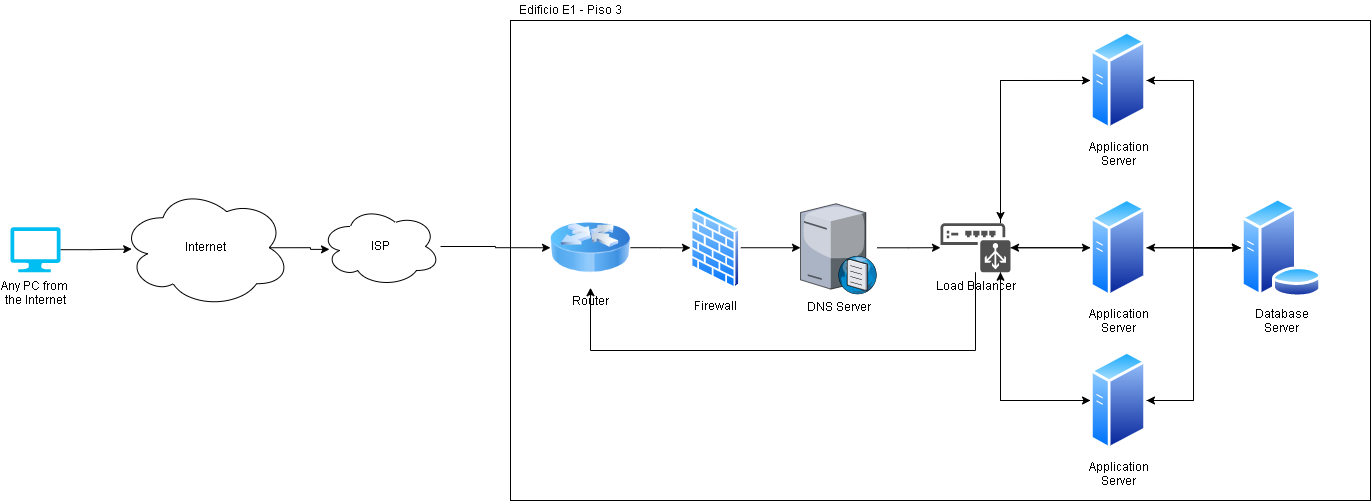

The diagram above was exported from draw.io. Its source (the exported page's mxGraphModel, read from the mxfile embedded in the PNG):
<mxGraphModel dx="3361" dy="832" grid="1" gridSize="10" guides="1" tooltips="1" connect="1" arrows="1" fold="1" page="1" pageScale="1" pageWidth="850" pageHeight="1100" math="0" shadow="0">
  <root>
    <mxCell id="0" />
    <mxCell id="1" parent="0" />
    <mxCell id="Y2NzrJbRuzNJjPhKTEeN-51" value="" style="rounded=0;whiteSpace=wrap;html=1;" parent="1" vertex="1">
      <mxGeometry x="-660" y="490" width="860" height="480" as="geometry" />
    </mxCell>
    <mxCell id="mQBNuXMjiX51htZhel9Z-12" style="edgeStyle=orthogonalEdgeStyle;rounded=0;orthogonalLoop=1;jettySize=auto;html=1;" edge="1" parent="1" source="Y2NzrJbRuzNJjPhKTEeN-43" target="Y2NzrJbRuzNJjPhKTEeN-45">
      <mxGeometry relative="1" as="geometry" />
    </mxCell>
    <mxCell id="Y2NzrJbRuzNJjPhKTEeN-43" value="Router" style="image;html=1;image=img/lib/clip_art/networking/Router_Icon_128x128.png" parent="1" vertex="1">
      <mxGeometry x="-620" y="677.24" width="80" height="80" as="geometry" />
    </mxCell>
    <mxCell id="UONkVKdX7H6IbSn5CanM-2" style="edgeStyle=orthogonalEdgeStyle;rounded=0;orthogonalLoop=1;jettySize=auto;html=1;" edge="1" parent="1" source="Y2NzrJbRuzNJjPhKTEeN-45" target="UONkVKdX7H6IbSn5CanM-1">
      <mxGeometry relative="1" as="geometry" />
    </mxCell>
    <mxCell id="Y2NzrJbRuzNJjPhKTEeN-45" value="Firewall" style="aspect=fixed;perimeter=ellipsePerimeter;html=1;align=center;shadow=0;dashed=0;spacingTop=3;image;image=img/lib/active_directory/firewall.svg;" parent="1" vertex="1">
      <mxGeometry x="-480" y="675.98" width="50.33" height="82.52" as="geometry" />
    </mxCell>
    <mxCell id="Y2NzrJbRuzNJjPhKTEeN-52" value="Edificio E1 - Piso 3" style="text;html=1;align=center;verticalAlign=middle;resizable=0;points=[];autosize=1;strokeColor=none;fillColor=none;" parent="1" vertex="1">
      <mxGeometry x="-660" y="470" width="120" height="20" as="geometry" />
    </mxCell>
    <mxCell id="mQBNuXMjiX51htZhel9Z-10" style="edgeStyle=orthogonalEdgeStyle;rounded=0;orthogonalLoop=1;jettySize=auto;html=1;entryX=0.066;entryY=0.511;entryDx=0;entryDy=0;entryPerimeter=0;" edge="1" parent="1" source="mQBNuXMjiX51htZhel9Z-1" target="mQBNuXMjiX51htZhel9Z-6">
      <mxGeometry relative="1" as="geometry" />
    </mxCell>
    <mxCell id="mQBNuXMjiX51htZhel9Z-1" value="Any PC from &lt;br&gt;the Internet" style="verticalLabelPosition=bottom;html=1;verticalAlign=top;align=center;strokeColor=none;fillColor=#00BEF2;shape=mxgraph.azure.computer;pointerEvents=1;" vertex="1" parent="1">
      <mxGeometry x="-1160" y="696.74" width="50" height="45" as="geometry" />
    </mxCell>
    <mxCell id="UONkVKdX7H6IbSn5CanM-9" style="edgeStyle=orthogonalEdgeStyle;rounded=0;orthogonalLoop=1;jettySize=auto;html=1;entryX=1;entryY=0.5;entryDx=0;entryDy=0;" edge="1" parent="1" source="mQBNuXMjiX51htZhel9Z-3" target="mQBNuXMjiX51htZhel9Z-4">
      <mxGeometry relative="1" as="geometry" />
    </mxCell>
    <mxCell id="tYdnIMAi1w3yLzHuvo0G-2" style="edgeStyle=orthogonalEdgeStyle;rounded=0;orthogonalLoop=1;jettySize=auto;html=1;entryX=1;entryY=0.5;entryDx=0;entryDy=0;" edge="1" parent="1" source="mQBNuXMjiX51htZhel9Z-3" target="_LsGLTPnEWPyNEFTd12B-1">
      <mxGeometry relative="1" as="geometry" />
    </mxCell>
    <mxCell id="tYdnIMAi1w3yLzHuvo0G-4" style="edgeStyle=orthogonalEdgeStyle;rounded=0;orthogonalLoop=1;jettySize=auto;html=1;entryX=1;entryY=0.5;entryDx=0;entryDy=0;" edge="1" parent="1" source="mQBNuXMjiX51htZhel9Z-3" target="_LsGLTPnEWPyNEFTd12B-2">
      <mxGeometry relative="1" as="geometry" />
    </mxCell>
    <mxCell id="mQBNuXMjiX51htZhel9Z-3" value="Database&lt;br&gt;Server" style="aspect=fixed;perimeter=ellipsePerimeter;html=1;align=center;shadow=0;dashed=0;spacingTop=3;image;image=img/lib/active_directory/database_server.svg;" vertex="1" parent="1">
      <mxGeometry x="70" y="667.24" width="82" height="100" as="geometry" />
    </mxCell>
    <mxCell id="mQBNuXMjiX51htZhel9Z-14" style="edgeStyle=orthogonalEdgeStyle;rounded=0;orthogonalLoop=1;jettySize=auto;html=1;entryX=0;entryY=0.5;entryDx=0;entryDy=0;" edge="1" parent="1" source="mQBNuXMjiX51htZhel9Z-4" target="mQBNuXMjiX51htZhel9Z-3">
      <mxGeometry relative="1" as="geometry" />
    </mxCell>
    <mxCell id="UONkVKdX7H6IbSn5CanM-8" style="edgeStyle=orthogonalEdgeStyle;rounded=0;orthogonalLoop=1;jettySize=auto;html=1;" edge="1" parent="1" source="mQBNuXMjiX51htZhel9Z-4">
      <mxGeometry relative="1" as="geometry">
        <mxPoint x="-170" y="690" as="targetPoint" />
      </mxGeometry>
    </mxCell>
    <mxCell id="mQBNuXMjiX51htZhel9Z-4" value="Application&lt;br&gt;Server" style="aspect=fixed;perimeter=ellipsePerimeter;html=1;align=center;shadow=0;dashed=0;spacingTop=3;image;image=img/lib/active_directory/generic_server.svg;" vertex="1" parent="1">
      <mxGeometry x="-80" y="499.98" width="56" height="100" as="geometry" />
    </mxCell>
    <mxCell id="mQBNuXMjiX51htZhel9Z-18" style="edgeStyle=orthogonalEdgeStyle;rounded=0;orthogonalLoop=1;jettySize=auto;html=1;exitX=0.875;exitY=0.5;exitDx=0;exitDy=0;exitPerimeter=0;entryX=0.075;entryY=0.536;entryDx=0;entryDy=0;entryPerimeter=0;" edge="1" parent="1" source="mQBNuXMjiX51htZhel9Z-6" target="mQBNuXMjiX51htZhel9Z-17">
      <mxGeometry relative="1" as="geometry" />
    </mxCell>
    <mxCell id="mQBNuXMjiX51htZhel9Z-6" value="Internet" style="ellipse;shape=cloud;whiteSpace=wrap;html=1;" vertex="1" parent="1">
      <mxGeometry x="-1050" y="657.24" width="170" height="120" as="geometry" />
    </mxCell>
    <mxCell id="mQBNuXMjiX51htZhel9Z-19" style="edgeStyle=orthogonalEdgeStyle;rounded=0;orthogonalLoop=1;jettySize=auto;html=1;entryX=0;entryY=0.5;entryDx=0;entryDy=0;" edge="1" parent="1" source="mQBNuXMjiX51htZhel9Z-17" target="Y2NzrJbRuzNJjPhKTEeN-43">
      <mxGeometry relative="1" as="geometry" />
    </mxCell>
    <mxCell id="mQBNuXMjiX51htZhel9Z-17" value="ISP" style="ellipse;shape=cloud;whiteSpace=wrap;html=1;shadow=0;strokeColor=#000000;" vertex="1" parent="1">
      <mxGeometry x="-850" y="675.98" width="120" height="80" as="geometry" />
    </mxCell>
    <mxCell id="UONkVKdX7H6IbSn5CanM-5" style="edgeStyle=orthogonalEdgeStyle;rounded=0;orthogonalLoop=1;jettySize=auto;html=1;" edge="1" parent="1" source="UONkVKdX7H6IbSn5CanM-1" target="UONkVKdX7H6IbSn5CanM-4">
      <mxGeometry relative="1" as="geometry" />
    </mxCell>
    <mxCell id="UONkVKdX7H6IbSn5CanM-1" value="DNS Server" style="verticalLabelPosition=bottom;sketch=0;aspect=fixed;html=1;verticalAlign=top;strokeColor=none;align=center;outlineConnect=0;shape=mxgraph.citrix.dns_server;shadow=0;" vertex="1" parent="1">
      <mxGeometry x="-370" y="670.99" width="76.5" height="92.5" as="geometry" />
    </mxCell>
    <mxCell id="UONkVKdX7H6IbSn5CanM-7" style="edgeStyle=orthogonalEdgeStyle;rounded=0;orthogonalLoop=1;jettySize=auto;html=1;entryX=0.5;entryY=1;entryDx=0;entryDy=0;" edge="1" parent="1" source="UONkVKdX7H6IbSn5CanM-4" target="Y2NzrJbRuzNJjPhKTEeN-43">
      <mxGeometry relative="1" as="geometry">
        <Array as="points">
          <mxPoint x="-195" y="820" />
          <mxPoint x="-580" y="820" />
        </Array>
      </mxGeometry>
    </mxCell>
    <mxCell id="_LsGLTPnEWPyNEFTd12B-3" style="edgeStyle=orthogonalEdgeStyle;rounded=0;orthogonalLoop=1;jettySize=auto;html=1;entryX=0;entryY=0.5;entryDx=0;entryDy=0;" edge="1" parent="1" source="UONkVKdX7H6IbSn5CanM-4" target="_LsGLTPnEWPyNEFTd12B-1">
      <mxGeometry relative="1" as="geometry" />
    </mxCell>
    <mxCell id="_LsGLTPnEWPyNEFTd12B-4" style="edgeStyle=orthogonalEdgeStyle;rounded=0;orthogonalLoop=1;jettySize=auto;html=1;entryX=0;entryY=0.5;entryDx=0;entryDy=0;" edge="1" parent="1" source="UONkVKdX7H6IbSn5CanM-4" target="_LsGLTPnEWPyNEFTd12B-2">
      <mxGeometry relative="1" as="geometry">
        <Array as="points">
          <mxPoint x="-170" y="870" />
        </Array>
      </mxGeometry>
    </mxCell>
    <mxCell id="_LsGLTPnEWPyNEFTd12B-6" style="edgeStyle=orthogonalEdgeStyle;rounded=0;orthogonalLoop=1;jettySize=auto;html=1;entryX=0;entryY=0.5;entryDx=0;entryDy=0;" edge="1" parent="1" source="UONkVKdX7H6IbSn5CanM-4" target="mQBNuXMjiX51htZhel9Z-4">
      <mxGeometry relative="1" as="geometry">
        <Array as="points">
          <mxPoint x="-170" y="550" />
        </Array>
      </mxGeometry>
    </mxCell>
    <mxCell id="UONkVKdX7H6IbSn5CanM-4" value="Load Balancer" style="sketch=0;pointerEvents=1;shadow=0;dashed=0;html=1;strokeColor=none;fillColor=#505050;labelPosition=center;verticalLabelPosition=bottom;verticalAlign=top;outlineConnect=0;align=center;shape=mxgraph.office.devices.load_balancer;" vertex="1" parent="1">
      <mxGeometry x="-230" y="692.74" width="70" height="49" as="geometry" />
    </mxCell>
    <mxCell id="_LsGLTPnEWPyNEFTd12B-5" style="edgeStyle=orthogonalEdgeStyle;rounded=0;orthogonalLoop=1;jettySize=auto;html=1;" edge="1" parent="1" source="_LsGLTPnEWPyNEFTd12B-1" target="UONkVKdX7H6IbSn5CanM-4">
      <mxGeometry relative="1" as="geometry" />
    </mxCell>
    <mxCell id="tYdnIMAi1w3yLzHuvo0G-1" style="edgeStyle=orthogonalEdgeStyle;rounded=0;orthogonalLoop=1;jettySize=auto;html=1;" edge="1" parent="1" source="_LsGLTPnEWPyNEFTd12B-1">
      <mxGeometry relative="1" as="geometry">
        <mxPoint x="70" y="717.24" as="targetPoint" />
      </mxGeometry>
    </mxCell>
    <mxCell id="_LsGLTPnEWPyNEFTd12B-1" value="Application&lt;br&gt;Server" style="aspect=fixed;perimeter=ellipsePerimeter;html=1;align=center;shadow=0;dashed=0;spacingTop=3;image;image=img/lib/active_directory/generic_server.svg;" vertex="1" parent="1">
      <mxGeometry x="-80" y="667.24" width="56" height="100" as="geometry" />
    </mxCell>
    <mxCell id="_LsGLTPnEWPyNEFTd12B-7" style="edgeStyle=orthogonalEdgeStyle;rounded=0;orthogonalLoop=1;jettySize=auto;html=1;" edge="1" parent="1" source="_LsGLTPnEWPyNEFTd12B-2" target="UONkVKdX7H6IbSn5CanM-4">
      <mxGeometry relative="1" as="geometry">
        <Array as="points">
          <mxPoint x="-170" y="870" />
        </Array>
      </mxGeometry>
    </mxCell>
    <mxCell id="tYdnIMAi1w3yLzHuvo0G-3" style="edgeStyle=orthogonalEdgeStyle;rounded=0;orthogonalLoop=1;jettySize=auto;html=1;entryX=0;entryY=0.5;entryDx=0;entryDy=0;" edge="1" parent="1" source="_LsGLTPnEWPyNEFTd12B-2" target="mQBNuXMjiX51htZhel9Z-3">
      <mxGeometry relative="1" as="geometry" />
    </mxCell>
    <mxCell id="_LsGLTPnEWPyNEFTd12B-2" value="Application&lt;br&gt;Server" style="aspect=fixed;perimeter=ellipsePerimeter;html=1;align=center;shadow=0;dashed=0;spacingTop=3;image;image=img/lib/active_directory/generic_server.svg;" vertex="1" parent="1">
      <mxGeometry x="-80" y="820" width="56" height="100" as="geometry" />
    </mxCell>
  </root>
</mxGraphModel>